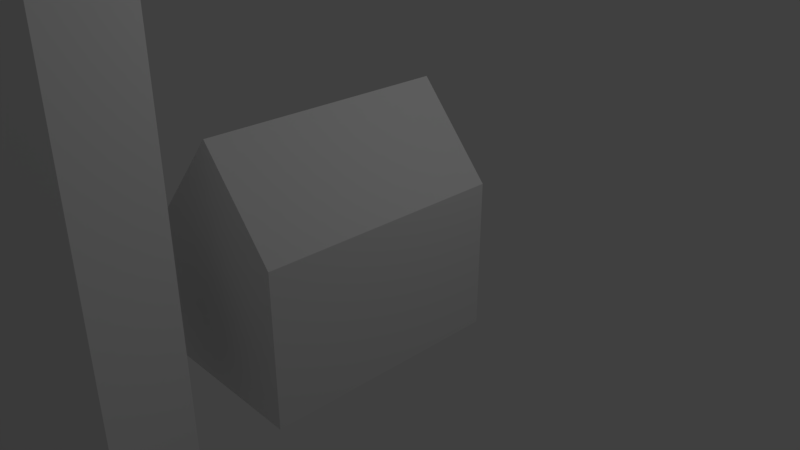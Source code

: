 # Source: Leuchtturm2.blend  (saved by Blender 2.79.0; exported with 4.5.12 LTS)
import bpy
from mathutils import Matrix  # noqa: F401  (used for matrix-valued properties, if any)

bpy.ops.wm.read_factory_settings(use_empty=True)
scene = bpy.context.scene
scene.name = 'Scene'

# ---- collections
col_collection_1 = bpy.data.collections.new('Collection 1'); scene.collection.children.link(col_collection_1)

# ---- materials (node trees are filled in below, after node groups)
mat_material = bpy.data.materials.new('Material')
mat_material.alpha_threshold = 0.0
mat_material.use_transparent_shadow = False
mat_material.roughness = 0.5
mat_material.line_color = (0.0, 0.0, 0.0, 1.0)

# ---- material node trees

# ---- world
world_world = bpy.data.worlds.new('World'); scene.world = world_world
world_world.color = (0.05088, 0.05088, 0.05088)
world_world.use_sun_shadow = False
world_world.sun_shadow_jitter_overblur = 0.0
world_world.cycles.sampling_method = 'MANUAL'

# ---- cameras
cam_camera = bpy.data.cameras.new('Camera')
cam_camera.clip_end = 100.0
cam_camera.lens = 35.0
cam_camera.sensor_width = 32.0
cam_camera.sensor_height = 18.0
cam_camera.ortho_scale = 7.314
cam_camera.dof.focus_distance = 0.0
cam_camera.dof.aperture_fstop = 128.0

# ---- lights
light_lamp = bpy.data.lights.new('Lamp', 'POINT')
light_lamp.transmission_factor = 0.0
light_lamp.cutoff_distance = 30.0
light_lamp.energy = 100.0
light_lamp.shadow_buffer_clip_start = 1.001
light_lamp.shadow_soft_size = 0.1
light_lamp.shadow_maximum_resolution = 0.006
light_lamp.use_absolute_resolution = True

# ---- meshes
me_cube = bpy.data.meshes.new('Cube')
me_cube.from_pydata([(1.0, 1.0, -1.0), (1.0, -2.217, -1.0), (-1.0, -2.217, -1.0), (-1.0, 1.0, -1.0), (1.0, 1.0, 1.0), (1.0, -2.217, 1.0), (-1.0, -2.217, 1.0), (-1.0, 1.0, 1.0), (1.788e-07, 1.0, -1.0), (0.0, -2.217, -1.0), (2.384e-07, 1.0, 2.148), (-5.364e-07, -2.217, 2.148), (0.0, -2.805, -1.0), (0.0, -2.805, 6.396), (1.061, -3.245, -1.0), (1.061, -3.245, 6.396), (1.5, -4.305, -1.0), (1.5, -4.305, 6.396), (1.061, -5.366, -1.0), (1.061, -5.366, 6.396), (-1.311e-07, -5.805, -1.0), (-1.311e-07, -5.805, 6.396), (-1.061, -5.366, -1.0), (-1.061, -5.366, 6.396), (-1.5, -4.305, -1.0), (-1.5, -4.305, 6.396), (-1.061, -3.245, -1.0), (-1.061, -3.245, 6.396), (-1.666e-07, -3.245, 8.387), (0.7494, -3.556, 8.387), (1.06, -4.305, 8.387), (0.7494, -5.055, 8.387), (-2.593e-07, -5.365, 8.387), (-0.7494, -5.055, 8.387), (-1.06, -4.305, 8.387), (-0.7494, -3.556, 8.387), (-1.624e-07, -3.082, 8.676), (0.8652, -3.44, 8.676), (1.224, -4.305, 8.676), (0.8652, -5.17, 8.676), (-2.694e-07, -5.529, 8.676), (-0.8652, -5.17, 8.676), (-1.224, -4.305, 8.676), (-0.8652, -3.44, 8.676), (-1.624e-07, -3.082, 8.676), (0.8652, -3.44, 8.676), (1.224, -4.305, 8.676), (0.8652, -5.17, 8.676), (-2.694e-07, -5.529, 8.676), (-0.8652, -5.17, 8.676), (-1.224, -4.305, 8.676), (-0.8652, -3.44, 8.676), (1.953e-08, -3.082, 10.21), (0.8652, -3.44, 10.21), (1.224, -4.305, 10.21), (0.8652, -5.17, 10.21), (-8.744e-08, -5.529, 10.21), (-0.8652, -5.17, 10.21), (-1.224, -4.305, 10.21), (-0.8652, -3.44, 10.21)], [], [(8, 9, 2, 3), (10, 7, 6, 11), (0, 4, 5, 1), (9, 11, 6, 2), (2, 6, 7, 3), (10, 8, 3, 7), (4, 0, 8, 10), (1, 5, 11, 9), (4, 10, 11, 5), (0, 1, 9, 8), (12, 13, 15, 14), (14, 15, 17, 16), (16, 17, 19, 18), (18, 19, 21, 20), (20, 21, 23, 22), (22, 23, 25, 24), (21, 19, 31, 32), (24, 25, 27, 26), (26, 27, 13, 12), (12, 14, 16, 18, 20, 22, 24, 26), (31, 30, 38, 39), (27, 25, 34, 35), (17, 15, 29, 30), (23, 21, 32, 33), (13, 27, 35, 28), (15, 13, 28, 29), (19, 17, 30, 31), (25, 23, 33, 34), (43, 42, 50, 51), (29, 28, 36, 37), (28, 35, 43, 36), (34, 33, 41, 42), (32, 31, 39, 40), (30, 29, 37, 38), (35, 34, 42, 43), (33, 32, 40, 41), (48, 47, 55, 56), (41, 40, 48, 49), (39, 38, 46, 47), (37, 36, 44, 45), (36, 43, 51, 44), (42, 41, 49, 50), (40, 39, 47, 48), (38, 37, 45, 46), (53, 52, 59, 58, 57, 56, 55, 54), (46, 45, 53, 54), (51, 50, 58, 59), (49, 48, 56, 57), (47, 46, 54, 55), (45, 44, 52, 53), (44, 51, 59, 52), (50, 49, 57, 58)])
me_cube.materials.append(mat_material)
me_cube.use_remesh_preserve_volume = False
me_cube.use_remesh_preserve_attributes = False
me_cube.use_mirror_vertex_groups = False
me_cube.update()

# ---- objects
ob_cube = bpy.data.objects.new('Cube', me_cube)
ob_lamp = bpy.data.objects.new('Lamp', light_lamp)
ob_camera = bpy.data.objects.new('Camera', cam_camera)

# ---- transforms, parenting, visibility, modifiers, constraints
ob_cube.location = (0.0, 0.0, 0.0)
ob_cube.lock_rotations_4d = False
ob_cube.empty_display_type = 'ARROWS'
ob_cube.lineart.crease_threshold = 0.0
ob_lamp.location = (4.076, 1.005, 5.904)
ob_lamp.rotation_euler = (0.6503, 0.05522, 1.866)
ob_lamp.lock_rotations_4d = False
ob_lamp.empty_display_type = 'ARROWS'
ob_lamp.color = (0.0, 0.0, 0.0, 0.0)
ob_lamp.lineart.crease_threshold = 0.0
ob_camera.location = (7.481, -6.508, 5.344)
ob_camera.rotation_euler = (1.109, 0.0, 0.8149)
ob_camera.lock_rotations_4d = False
ob_camera.empty_display_type = 'ARROWS'
ob_camera.color = (0.0, 0.0, 0.0, 0.0)
ob_camera.display_type = 'WIRE'
ob_camera.lineart.crease_threshold = 0.0

# ---- collection membership
col_collection_1.objects.link(ob_cube)
col_collection_1.objects.link(ob_lamp)
col_collection_1.objects.link(ob_camera)

# ---- scene / render settings (as saved in the file)
scene.camera = ob_camera
scene.frame_start = 1; scene.frame_end = 250; scene.frame_set(1)
scene.render.engine = 'BLENDER_EEVEE_NEXT'
scene.render.resolution_percentage = 50
scene.render.dither_intensity = 0.0
scene.cycles.use_denoising = False
scene.cycles.samples = 128
scene.cycles.sampling_pattern = 'TABULATED_SOBOL'
scene.cycles.use_adaptive_sampling = False
scene.cycles.use_light_tree = False
scene.cycles.blur_glossy = 0.0
scene.cycles.sample_clamp_indirect = 0.0
scene.view_settings.view_transform = 'Standard'
bpy.context.view_layer.update()

